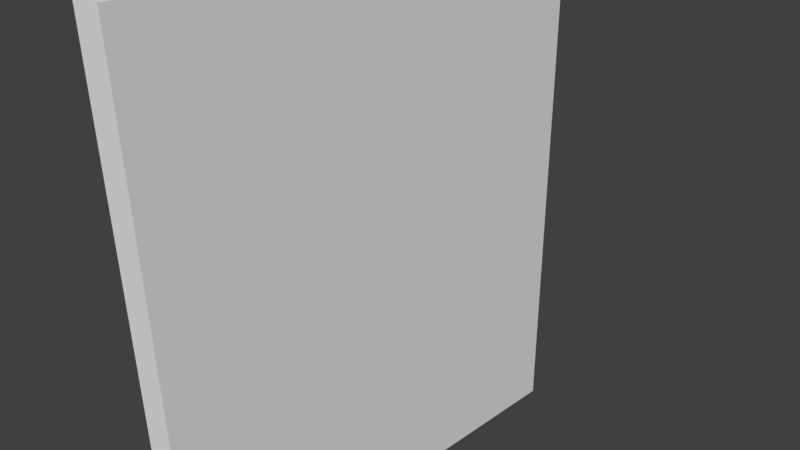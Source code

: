 # Source: Door.blend  (saved by Blender 2.77.0; exported with 4.5.12 LTS)
import bpy
from mathutils import Matrix  # noqa: F401  (used for matrix-valued properties, if any)

bpy.ops.wm.read_factory_settings(use_empty=True)
scene = bpy.context.scene
scene.name = 'Scene'

# ---- collections
col_collection_1 = bpy.data.collections.new('Collection 1'); scene.collection.children.link(col_collection_1)

# ---- materials (node trees are filled in below, after node groups)
mat_material = bpy.data.materials.new('Material')
mat_material.alpha_threshold = 0.0
mat_material.use_transparent_shadow = False
mat_material.roughness = 0.5
mat_material.line_color = (0.0, 0.0, 0.0, 1.0)

# ---- material node trees

# ---- world
world_world = bpy.data.worlds.new('World'); scene.world = world_world
world_world.color = (0.05088, 0.05088, 0.05088)
world_world.use_sun_shadow = False
world_world.sun_shadow_jitter_overblur = 0.0
world_world.cycles.sampling_method = 'MANUAL'

# ---- cameras
cam_camera = bpy.data.cameras.new('Camera')
cam_camera.clip_end = 100.0
cam_camera.lens = 35.0
cam_camera.sensor_width = 32.0
cam_camera.sensor_height = 18.0
cam_camera.ortho_scale = 7.314
cam_camera.dof.focus_distance = 0.0
cam_camera.dof.aperture_fstop = 128.0

# ---- meshes
me_cube = bpy.data.meshes.new('Cube')
me_cube.from_pydata([(1.0, 1.0, -1.0), (1.0, -1.0, -1.0), (-1.0, -1.0, -1.0), (-1.0, 1.0, -1.0), (1.0, 1.0, 1.0), (1.0, -1.0, 1.0), (-1.0, -1.0, 1.0), (-1.0, 1.0, 1.0)], [], [(0, 1, 2, 3), (4, 7, 6, 5), (0, 4, 5, 1), (1, 5, 6, 2), (2, 6, 7, 3), (4, 0, 3, 7)])
_uv = me_cube.uv_layers.new(name='UVMap')
_uv.uv.foreach_set('vector', [0.01526, 0.4885, 0.01526, 0.29, -1.344e-05, 0.29, -1.344e-05, 0.4885, 0.01526, 0.4885, -1.344e-05, 0.4885, -1.344e-05, 0.29, 0.01526, 0.29, -5.96e-08, 1.0, 0.0, -5.96e-08, 1.0, 0.0, 1.0, 1.0, 0.01679, 0.3335, 0.01679, 0.5783, 0.0004701, 0.5783, 0.0004701, 0.3335, -5.96e-08, 1.0, 0.0, -5.96e-08, 1.0, 0.0, 1.0, 1.0, 0.01679, 0.5783, 0.01679, 0.3335, 0.0004701, 0.3335, 0.0004701, 0.5783])
me_cube.materials.append(mat_material)
me_cube.use_remesh_preserve_volume = False
me_cube.use_remesh_preserve_attributes = False
me_cube.use_mirror_vertex_groups = False
me_cube.update()

# ---- objects
ob_cube = bpy.data.objects.new('Cube', me_cube)
ob_camera = bpy.data.objects.new('Camera', cam_camera)

# ---- transforms, parenting, visibility, modifiers, constraints
ob_cube.location = (0.0, 0.0, 0.0)
ob_cube.scale = (0.25, 3.25, 3.75)
ob_cube.lock_rotations_4d = False
ob_cube.empty_display_type = 'ARROWS'
ob_cube.lineart.crease_threshold = 0.0
ob_camera.location = (7.481, -6.508, 5.344)
ob_camera.rotation_euler = (1.109, 0.01082, 0.8149)
ob_camera.lock_rotations_4d = False
ob_camera.empty_display_type = 'ARROWS'
ob_camera.color = (0.0, 0.0, 0.0, 0.0)
ob_camera.display_type = 'WIRE'
ob_camera.lineart.crease_threshold = 0.0

# ---- collection membership
col_collection_1.objects.link(ob_cube)
col_collection_1.objects.link(ob_camera)

# ---- scene / render settings (as saved in the file)
scene.camera = ob_camera
scene.frame_start = 1; scene.frame_end = 250; scene.frame_set(1)
scene.render.engine = 'BLENDER_EEVEE_NEXT'
scene.render.resolution_percentage = 50
scene.render.dither_intensity = 0.0
scene.cycles.use_denoising = False
scene.cycles.samples = 128
scene.cycles.sampling_pattern = 'TABULATED_SOBOL'
scene.cycles.light_sampling_threshold = 0.0
scene.cycles.use_adaptive_sampling = False
scene.cycles.use_light_tree = False
scene.cycles.blur_glossy = 0.0
scene.cycles.sample_clamp_indirect = 0.0
scene.view_settings.view_transform = 'Standard'
bpy.context.view_layer.update()

# ---- added for rendering (the .blend has no usable light): sun
light_auto_sun = bpy.data.lights.new('AutoSun', 'SUN')
light_auto_sun.energy = 3.0
light_auto_sun.angle = 0.0523599
ob_auto_sun = bpy.data.objects.new('AutoSun', light_auto_sun)
scene.collection.objects.link(ob_auto_sun)
ob_auto_sun.rotation_euler = (0.872665, 0.174533, 0.523599)
bpy.context.view_layer.update()
